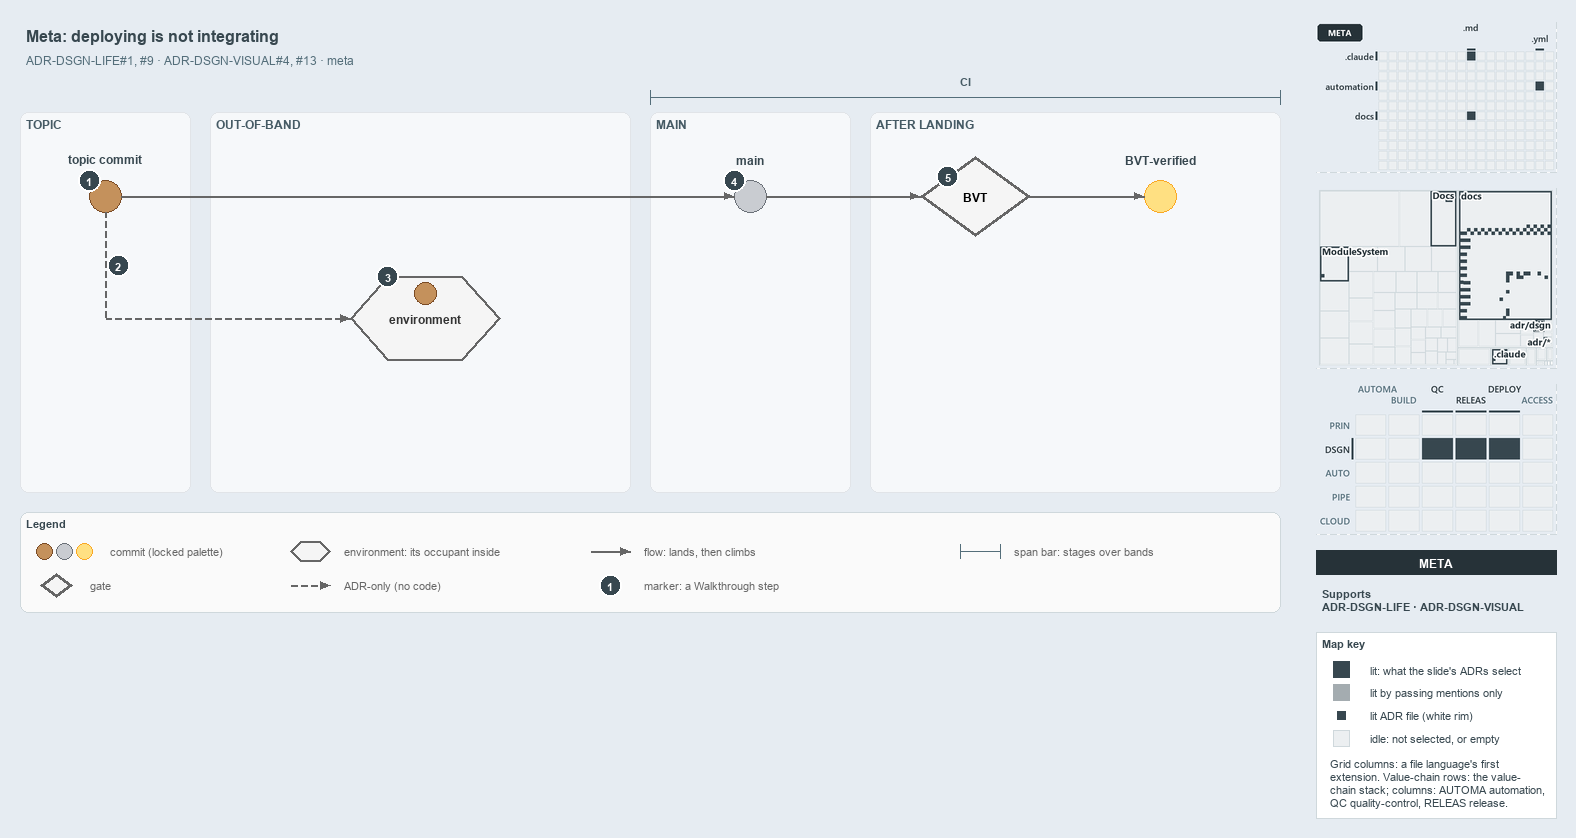

The diagram above was exported from draw.io. Its source (the exported page's mxGraphModel, read from the mxfile embedded in the PNG):
<mxGraphModel dx="1024" dy="768" grid="0" gridSize="10" guides="1" tooltips="1" connect="1" arrows="1" fold="1" page="1" pageScale="1" pageWidth="1572" pageHeight="630" background="#E6ECF2" math="0" shadow="0">
  <root>
    <mxCell id="0" />
    <mxCell id="1" parent="0" />
    <mxCell id="title" value="Meta: deploying is not integrating" style="text;html=1;align=left;verticalAlign=middle;fontSize=16;fontStyle=1;fontColor=#37474F;" vertex="1" parent="1">
      <mxGeometry x="20" y="14" width="1260" height="30" as="geometry" />
    </mxCell>
    <mxCell id="subtitle" value="ADR-DSGN-LIFE#1, #9 &amp;#183; ADR-DSGN-VISUAL#4, #13 &amp;#183; meta" style="text;html=1;align=left;verticalAlign=middle;fontSize=12;fontColor=#546E7A;" vertex="1" parent="1">
      <mxGeometry x="20" y="44" width="1240" height="20" as="geometry" />
    </mxCell>
    <mxCell id="band-topic" value="TOPIC" style="rounded=1;html=1;arcSize=3;fillColor=#F6F8FA;strokeColor=#E1E4E8;verticalAlign=top;align=left;spacingLeft=8;fontStyle=1;fontSize=12;fontColor=#455A64;" vertex="1" parent="1">
      <mxGeometry x="20" y="106" width="170" height="380" as="geometry" />
    </mxCell>
    <mxCell id="band-oob" value="OUT-OF-BAND" style="rounded=1;html=1;arcSize=3;fillColor=#F6F8FA;strokeColor=#E1E4E8;verticalAlign=top;align=left;spacingLeft=8;fontStyle=1;fontSize=12;fontColor=#455A64;" vertex="1" parent="1">
      <mxGeometry x="210" y="106" width="420" height="380" as="geometry" />
    </mxCell>
    <mxCell id="band-main" value="MAIN" style="rounded=1;html=1;arcSize=3;fillColor=#F6F8FA;strokeColor=#E1E4E8;verticalAlign=top;align=left;spacingLeft=8;fontStyle=1;fontSize=12;fontColor=#455A64;" vertex="1" parent="1">
      <mxGeometry x="650" y="106" width="200" height="380" as="geometry" />
    </mxCell>
    <mxCell id="band-after" value="AFTER LANDING" style="rounded=1;html=1;arcSize=3;fillColor=#F6F8FA;strokeColor=#E1E4E8;verticalAlign=top;align=left;spacingLeft=8;fontStyle=1;fontSize=12;fontColor=#455A64;" vertex="1" parent="1">
      <mxGeometry x="870" y="106" width="410" height="380" as="geometry" />
    </mxCell>
    <mxCell id="span-ci" value="" style="shape=crossbar;whiteSpace=wrap;html=1;rounded=1;fillColor=none;strokeColor=#546E7A;strokeWidth=1.5;" vertex="1" parent="1">
      <mxGeometry x="650" y="84" width="630" height="14" as="geometry" />
    </mxCell>
    <mxCell id="span-ci-label" value="CI" style="text;html=1;align=center;verticalAlign=middle;fontSize=11;fontStyle=1;fontColor=#455A64;labelBackgroundColor=#F6F8FA;" vertex="1" parent="1">
      <mxGeometry x="935" y="66" width="60" height="16" as="geometry" />
    </mxCell>
    <mxCell id="c-topic" value="" style="ellipse;html=1;fillColor=#C4915C;strokeColor=#7A4B25;strokeWidth=1.5;fontStyle=1;fontSize=11;" vertex="1" parent="1">
      <mxGeometry x="89" y="174" width="32" height="32" as="geometry" />
    </mxCell>
    <mxCell id="c-topic-name" value="topic commit" style="text;html=1;align=center;verticalAlign=middle;fontSize=12;fontStyle=1;fontColor=#37474F;" vertex="1" parent="1">
      <mxGeometry x="25" y="144" width="160" height="18" as="geometry" />
    </mxCell>
    <mxCell id="c-main" value="" style="ellipse;html=1;fillColor=#C9CCD1;strokeColor=#6B7178;strokeWidth=1.5;fontStyle=1;fontSize=11;" vertex="1" parent="1">
      <mxGeometry x="734" y="174" width="32" height="32" as="geometry" />
    </mxCell>
    <mxCell id="c-main-name" value="main" style="text;html=1;align=center;verticalAlign=middle;fontSize=12;fontStyle=1;fontColor=#37474F;" vertex="1" parent="1">
      <mxGeometry x="670" y="144" width="160" height="18" as="geometry" />
    </mxCell>
    <mxCell id="edge-topic-main" value="" style="edgeStyle=orthogonalEdgeStyle;rounded=1;html=1;endArrow=block;strokeColor=#666666;" edge="1" parent="1" source="c-topic" target="c-main">
      <mxGeometry relative="1" as="geometry" />
    </mxCell>
    <mxCell id="g-bvt" value="&lt;b&gt;BVT&lt;/b&gt;" style="rhombus;whiteSpace=wrap;html=1;fillColor=#f5f5f5;strokeColor=#666666;strokeWidth=3;fontSize=12;" vertex="1" parent="1">
      <mxGeometry x="920" y="150" width="110" height="80" as="geometry" />
    </mxCell>
    <mxCell id="c-yellow" value="" style="ellipse;html=1;fillColor=#FFE082;strokeColor=#F9A825;strokeWidth=1.5;fontStyle=1;fontSize=11;" vertex="1" parent="1">
      <mxGeometry x="1144" y="174" width="32" height="32" as="geometry" />
    </mxCell>
    <mxCell id="c-yellow-name" value="BVT-verified" style="text;html=1;align=center;verticalAlign=middle;fontSize=12;fontStyle=1;fontColor=#37474F;" vertex="1" parent="1">
      <mxGeometry x="1080" y="144" width="160" height="18" as="geometry" />
    </mxCell>
    <mxCell id="edge-main-bvt" value="" style="edgeStyle=orthogonalEdgeStyle;rounded=1;html=1;endArrow=block;strokeColor=#666666;" edge="1" parent="1" source="c-main" target="g-bvt">
      <mxGeometry relative="1" as="geometry" />
    </mxCell>
    <mxCell id="edge-bvt-yellow" value="" style="edgeStyle=orthogonalEdgeStyle;rounded=1;html=1;endArrow=block;strokeColor=#666666;" edge="1" parent="1" source="g-bvt" target="c-yellow">
      <mxGeometry relative="1" as="geometry" />
    </mxCell>
    <mxCell id="port-topic-r2" value="" style="text;html=1;strokeColor=none;fillColor=none;" vertex="1" parent="1">
      <mxGeometry x="105" y="312" width="1" height="1" as="geometry" />
    </mxCell>
    <mxCell id="edge-topic-bus" value="" style="edgeStyle=orthogonalEdgeStyle;rounded=1;html=1;endArrow=block;strokeColor=#666666;endArrow=none;dashed=1;" edge="1" parent="1" source="c-topic" target="port-topic-r2">
      <mxGeometry relative="1" as="geometry" />
    </mxCell>
    <mxCell id="e-env" value="&lt;b&gt;environment&lt;/b&gt;" style="shape=hexagon;perimeter=hexagonPerimeter2;whiteSpace=wrap;html=1;fillColor=#f5f5f5;strokeColor=#666666;strokeWidth=2;fontColor=#333333;fontSize=12;" vertex="1" parent="1">
      <mxGeometry x="350" y="270" width="150" height="84" as="geometry" />
    </mxCell>
    <mxCell id="c-occupant" value="" style="ellipse;html=1;fillColor=#C4915C;strokeColor=#7A4B25;strokeWidth=1.5;fontStyle=1;fontSize=11;" vertex="1" parent="1">
      <mxGeometry x="414" y="276" width="22" height="22" as="geometry" />
    </mxCell>
    <mxCell id="edge-bus-env" value="" style="edgeStyle=orthogonalEdgeStyle;rounded=1;html=1;endArrow=block;strokeColor=#666666;dashed=1;" edge="1" parent="1" source="port-topic-r2" target="e-env">
      <mxGeometry relative="1" as="geometry" />
    </mxCell>
    <mxCell id="mark-1" value="1" style="ellipse;html=1;fillColor=#37474F;strokeColor=#FFFFFF;strokeWidth=2;fontColor=#FFFFFF;fontStyle=1;fontSize=11;" vertex="1" parent="1">
      <mxGeometry x="78" y="163" width="22" height="22" as="geometry" />
    </mxCell>
    <mxCell id="mark-2" value="2" style="ellipse;html=1;fillColor=#37474F;strokeColor=#FFFFFF;strokeWidth=2;fontColor=#FFFFFF;fontStyle=1;fontSize=11;" vertex="1" parent="1">
      <mxGeometry x="107" y="248" width="22" height="22" as="geometry" />
    </mxCell>
    <mxCell id="mark-3" value="3" style="ellipse;html=1;fillColor=#37474F;strokeColor=#FFFFFF;strokeWidth=2;fontColor=#FFFFFF;fontStyle=1;fontSize=11;" vertex="1" parent="1">
      <mxGeometry x="376.5" y="259" width="22" height="22" as="geometry" />
    </mxCell>
    <mxCell id="mark-4" value="4" style="ellipse;html=1;fillColor=#37474F;strokeColor=#FFFFFF;strokeWidth=2;fontColor=#FFFFFF;fontStyle=1;fontSize=11;" vertex="1" parent="1">
      <mxGeometry x="723" y="163" width="22" height="22" as="geometry" />
    </mxCell>
    <mxCell id="mark-5" value="5" style="ellipse;html=1;fillColor=#37474F;strokeColor=#FFFFFF;strokeWidth=2;fontColor=#FFFFFF;fontStyle=1;fontSize=11;" vertex="1" parent="1">
      <mxGeometry x="936.5" y="159" width="22" height="22" as="geometry" />
    </mxCell>
    <mxCell id="legend" value="&lt;b&gt;Legend&lt;/b&gt;" style="rounded=1;whiteSpace=wrap;html=1;arcSize=6;fillColor=#FAFAFA;strokeColor=#CFD8DC;align=left;verticalAlign=top;spacing=8;fontSize=11;fontColor=#37474F;" vertex="1" parent="1">
      <mxGeometry x="20" y="506" width="1260" height="100" as="geometry" />
    </mxCell>
    <mxCell id="legend-0-brown" value="" style="ellipse;html=1;fillColor=#C4915C;strokeColor=#7A4B25;strokeWidth=1.5;" vertex="1" parent="1">
      <mxGeometry x="36" y="537" width="16" height="16" as="geometry" />
    </mxCell>
    <mxCell id="legend-0-grey" value="" style="ellipse;html=1;fillColor=#C9CCD1;strokeColor=#6B7178;strokeWidth=1.5;" vertex="1" parent="1">
      <mxGeometry x="56" y="537" width="16" height="16" as="geometry" />
    </mxCell>
    <mxCell id="legend-0-yellow" value="" style="ellipse;html=1;fillColor=#FFE082;strokeColor=#F9A825;strokeWidth=1.5;" vertex="1" parent="1">
      <mxGeometry x="76" y="537" width="16" height="16" as="geometry" />
    </mxCell>
    <mxCell id="legend-0-text" value="commit (locked palette)" style="text;html=1;align=left;verticalAlign=middle;fontSize=11;fontColor=#666666;" vertex="1" parent="1">
      <mxGeometry x="104" y="535" width="290" height="20" as="geometry" />
    </mxCell>
    <mxCell id="legend-1" value="" style="rhombus;whiteSpace=wrap;html=1;fillColor=#f5f5f5;strokeColor=#666666;strokeWidth=3;fontSize=12;" vertex="1" parent="1">
      <mxGeometry x="40" y="567" width="32" height="24" as="geometry" />
    </mxCell>
    <mxCell id="legend-1-text" value="gate" style="text;html=1;align=left;verticalAlign=middle;fontSize=11;fontColor=#666666;" vertex="1" parent="1">
      <mxGeometry x="84" y="569" width="290" height="20" as="geometry" />
    </mxCell>
    <mxCell id="legend-2" value="" style="shape=hexagon;perimeter=hexagonPerimeter2;whiteSpace=wrap;html=1;fillColor=#f5f5f5;strokeColor=#666666;strokeWidth=2;fontColor=#333333;fontSize=12;" vertex="1" parent="1">
      <mxGeometry x="290" y="535" width="40" height="20" as="geometry" />
    </mxCell>
    <mxCell id="legend-2-text" value="environment: its occupant inside" style="text;html=1;align=left;verticalAlign=middle;fontSize=11;fontColor=#666666;" vertex="1" parent="1">
      <mxGeometry x="338" y="535" width="290" height="20" as="geometry" />
    </mxCell>
    <mxCell id="legend-3-a" value="" style="text;html=1;strokeColor=none;fillColor=none;" vertex="1" parent="1">
      <mxGeometry x="290" y="579" width="1" height="1" as="geometry" />
    </mxCell>
    <mxCell id="legend-3-b" value="" style="text;html=1;strokeColor=none;fillColor=none;" vertex="1" parent="1">
      <mxGeometry x="330" y="579" width="1" height="1" as="geometry" />
    </mxCell>
    <mxCell id="legend-3-edge" value="" style="edgeStyle=orthogonalEdgeStyle;rounded=1;html=1;endArrow=block;strokeColor=#666666;dashed=1;" edge="1" parent="1" source="legend-3-a" target="legend-3-b">
      <mxGeometry relative="1" as="geometry" />
    </mxCell>
    <mxCell id="legend-3-text" value="ADR-only (no code)" style="text;html=1;align=left;verticalAlign=middle;fontSize=11;fontColor=#666666;" vertex="1" parent="1">
      <mxGeometry x="338" y="569" width="290" height="20" as="geometry" />
    </mxCell>
    <mxCell id="legend-4-a" value="" style="text;html=1;strokeColor=none;fillColor=none;" vertex="1" parent="1">
      <mxGeometry x="590" y="545" width="1" height="1" as="geometry" />
    </mxCell>
    <mxCell id="legend-4-b" value="" style="text;html=1;strokeColor=none;fillColor=none;" vertex="1" parent="1">
      <mxGeometry x="630" y="545" width="1" height="1" as="geometry" />
    </mxCell>
    <mxCell id="legend-4-edge" value="" style="edgeStyle=orthogonalEdgeStyle;rounded=1;html=1;endArrow=block;strokeColor=#666666;" edge="1" parent="1" source="legend-4-a" target="legend-4-b">
      <mxGeometry relative="1" as="geometry" />
    </mxCell>
    <mxCell id="legend-4-text" value="flow: lands, then climbs" style="text;html=1;align=left;verticalAlign=middle;fontSize=11;fontColor=#666666;" vertex="1" parent="1">
      <mxGeometry x="638" y="535" width="290" height="20" as="geometry" />
    </mxCell>
    <mxCell id="legend-5" value="1" style="ellipse;html=1;fillColor=#37474F;strokeColor=#FFFFFF;strokeWidth=2;fontColor=#FFFFFF;fontStyle=1;fontSize=11;" vertex="1" parent="1">
      <mxGeometry x="599" y="568" width="22" height="22" as="geometry" />
    </mxCell>
    <mxCell id="legend-5-text" value="marker: a Walkthrough step" style="text;html=1;align=left;verticalAlign=middle;fontSize=11;fontColor=#666666;" vertex="1" parent="1">
      <mxGeometry x="638" y="569" width="290" height="20" as="geometry" />
    </mxCell>
    <mxCell id="legend-6" value="" style="shape=crossbar;whiteSpace=wrap;html=1;rounded=1;fillColor=none;strokeColor=#546E7A;strokeWidth=1.5;" vertex="1" parent="1">
      <mxGeometry x="960" y="538" width="40" height="14" as="geometry" />
    </mxCell>
    <mxCell id="legend-6-text" value="span bar: stages over bands" style="text;html=1;align=left;verticalAlign=middle;fontSize=11;fontColor=#666666;" vertex="1" parent="1">
      <mxGeometry x="1008" y="535" width="290" height="20" as="geometry" />
    </mxCell>
    <mxCell id="minimap-grid" value="" style="shape=image;html=1;imageAspect=0;aspect=fixed;verticalLabelPosition=bottom;strokeColor=#CFD8DC;dashed=1;fillColor=#FAFAFA;image=data:image/png,(base64 omitted: 8436 chars);" vertex="1" parent="1">
      <mxGeometry x="1316" y="16" width="240" height="150" as="geometry" />
    </mxCell>
    <mxCell id="minimap-tree" value="" style="shape=image;html=1;imageAspect=0;aspect=fixed;verticalLabelPosition=bottom;strokeColor=#CFD8DC;dashed=1;fillColor=#FAFAFA;image=data:image/png,(base64 omitted: 18944 chars);" vertex="1" parent="1">
      <mxGeometry x="1316" y="182" width="240" height="180" as="geometry" />
    </mxCell>
    <mxCell id="minimap-chain" value="" style="shape=image;html=1;imageAspect=0;aspect=fixed;verticalLabelPosition=bottom;strokeColor=#CFD8DC;dashed=1;fillColor=#FAFAFA;image=data:image/png,(base64 omitted: 15016 chars);" vertex="1" parent="1">
      <mxGeometry x="1316" y="378" width="240" height="150" as="geometry" />
    </mxCell>
    <mxCell id="lens-badge" value="META" style="rounded=0;whiteSpace=wrap;html=1;align=center;verticalAlign=middle;fontSize=12;fontStyle=1;fontColor=#FFFFFF;fillColor=#263238;strokeColor=none;" vertex="1" parent="1">
      <mxGeometry x="1316" y="544" width="240" height="24" as="geometry" />
    </mxCell>
    <mxCell id="supports" value="&lt;b&gt;Supports&lt;/b&gt;&lt;br&gt;ADR-DSGN-LIFE &amp;#183; ADR-DSGN-VISUAL" style="text;html=1;whiteSpace=wrap;align=left;verticalAlign=top;fontSize=11;fontColor=#37474F;" vertex="1" parent="1">
      <mxGeometry x="1316" y="576" width="240" height="38" as="geometry" />
    </mxCell>
    <mxCell id="mapkey" value="&lt;b&gt;Map key&lt;/b&gt;" style="rounded=0;whiteSpace=wrap;html=1;align=left;verticalAlign=top;fontSize=11;fontColor=#37474F;fillColor=#FFFFFF;strokeColor=#CFD8DC;spacingLeft=8;spacingTop=2;" vertex="1" parent="1">
      <mxGeometry x="1316" y="626" width="240" height="186" as="geometry" />
    </mxCell>
    <mxCell id="mapkey-lit" value="" style="rounded=0;html=1;fillColor=#37474F;strokeColor=#37474F;" vertex="1" parent="1">
      <mxGeometry x="1333.0" y="655.0" width="16" height="16" as="geometry" />
    </mxCell>
    <mxCell id="mapkey-lit-text" value="lit: what the slide's ADRs select" style="text;html=1;align=left;verticalAlign=middle;fontSize=11;fontColor=#37474F;" vertex="1" parent="1">
      <mxGeometry x="1364" y="653" width="184" height="20" as="geometry" />
    </mxCell>
    <mxCell id="mapkey-touched" value="" style="rounded=0;html=1;fillColor=#A4ACB0;strokeColor=#A4ACB0;" vertex="1" parent="1">
      <mxGeometry x="1333.0" y="678.0" width="16" height="16" as="geometry" />
    </mxCell>
    <mxCell id="mapkey-touched-text" value="lit by passing mentions only" style="text;html=1;align=left;verticalAlign=middle;fontSize=11;fontColor=#37474F;" vertex="1" parent="1">
      <mxGeometry x="1364" y="676" width="184" height="20" as="geometry" />
    </mxCell>
    <mxCell id="mapkey-adr" value="" style="rounded=0;html=1;fillColor=#37474F;strokeColor=#FFFFFF;strokeWidth=2;" vertex="1" parent="1">
      <mxGeometry x="1335.0" y="703.0" width="12" height="12" as="geometry" />
    </mxCell>
    <mxCell id="mapkey-adr-text" value="lit ADR file (white rim)" style="text;html=1;align=left;verticalAlign=middle;fontSize=11;fontColor=#37474F;" vertex="1" parent="1">
      <mxGeometry x="1364" y="699" width="184" height="20" as="geometry" />
    </mxCell>
    <mxCell id="mapkey-idle" value="" style="rounded=0;html=1;fillColor=#ECEFF1;strokeColor=#CFD8DC;" vertex="1" parent="1">
      <mxGeometry x="1333.0" y="724.0" width="16" height="16" as="geometry" />
    </mxCell>
    <mxCell id="mapkey-idle-text" value="idle: not selected, or empty" style="text;html=1;align=left;verticalAlign=middle;fontSize=11;fontColor=#37474F;" vertex="1" parent="1">
      <mxGeometry x="1364" y="722" width="184" height="20" as="geometry" />
    </mxCell>
    <mxCell id="mapkey-codes" value="Grid columns: a file language's first&lt;br&gt;extension. Value-chain rows: the value-&lt;br&gt;chain stack; columns: AUTOMA automation,&lt;br&gt;QC quality-control, RELEAS release." style="text;html=1;align=left;verticalAlign=top;whiteSpace=wrap;fontSize=11;fontColor=#37474F;" vertex="1" parent="1">
      <mxGeometry x="1324" y="746" width="224" height="60" as="geometry" />
    </mxCell>
  </root>
</mxGraphModel>